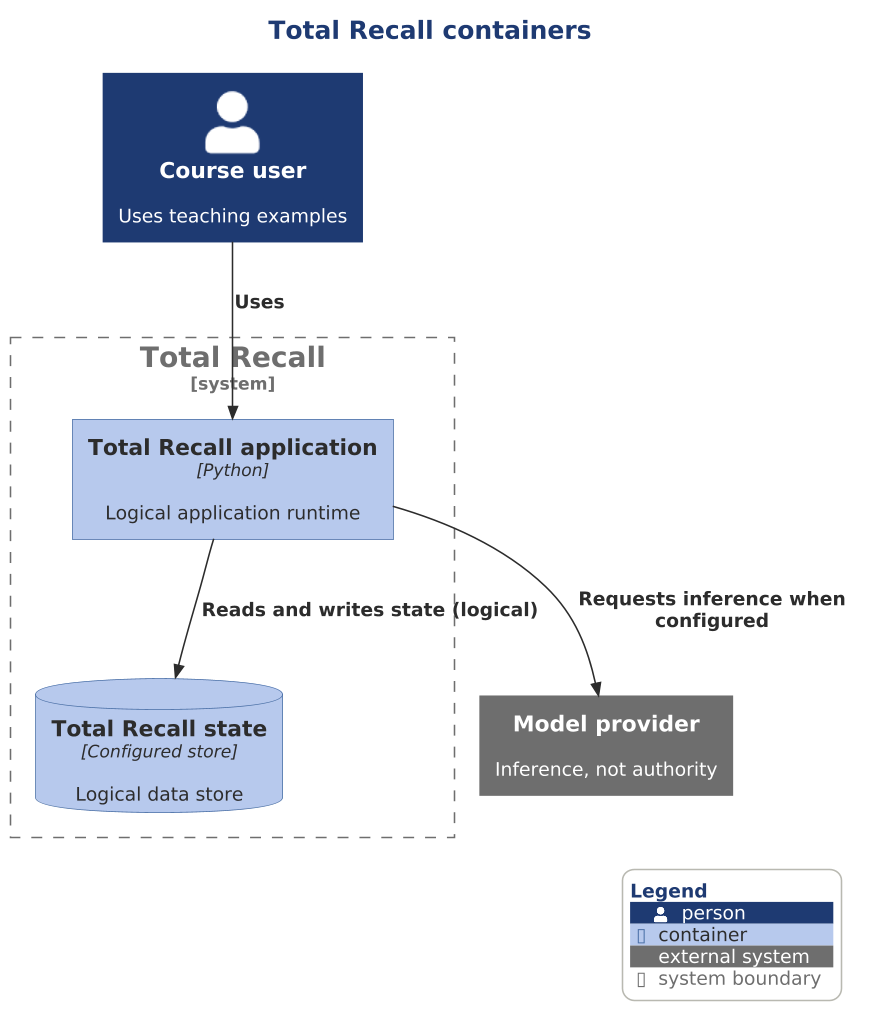

The diagram above was rendered by PlantUML. Its source (embedded in the PNG):
@startuml

scale 1.5625



' AD-AHC-P01 P01-C4-L2-004 | P01-EVD-024 P01-EVD-025
!include ../../../../../../../../tooling/styles/plantuml/c4/container-diagram-style.iuml
title Total Recall containers
Person(owner, "Course user", "Uses teaching examples")
System_Ext(llm, "Model provider", "Inference, not authority")
System_Boundary(recall, "Total Recall") {
Container(recall_app, "Total Recall application", "Python", "Logical application runtime")
ContainerDb(recall_db, "Total Recall state", "Configured store", "Logical data store")
}
Rel(owner, recall_app, "Uses")
Rel(recall_app, llm, "Requests inference when configured")
Rel(recall_app, recall_db, "Reads and writes state (logical)")
SHOW_LEGEND()
@enduml